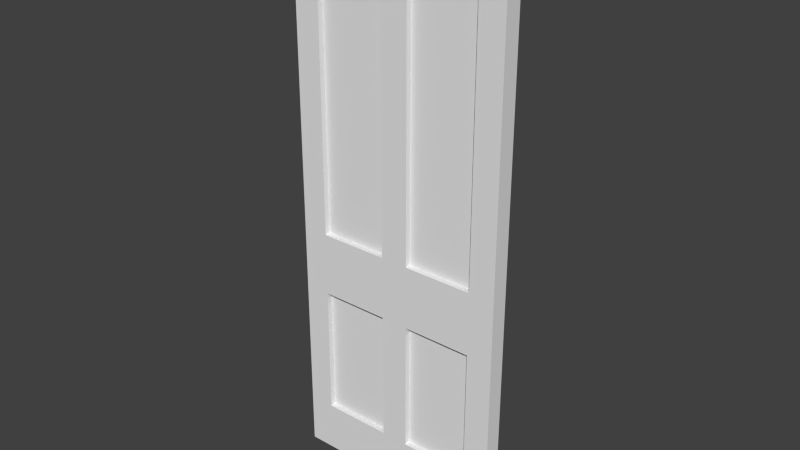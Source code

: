 # Source: InteriorDoor.blend  (saved by Blender 2.68.0; exported with 4.5.12 LTS)
import bpy
from mathutils import Matrix  # noqa: F401  (used for matrix-valued properties, if any)

bpy.ops.wm.read_factory_settings(use_empty=True)
scene = bpy.context.scene
scene.name = 'Scene'

# ---- collections
col_collection_1 = bpy.data.collections.new('Collection 1'); scene.collection.children.link(col_collection_1)

# ---- materials (node trees are filled in below, after node groups)
mat_material = bpy.data.materials.new('Material')
mat_material.alpha_threshold = 0.0
mat_material.use_transparent_shadow = False
mat_material.roughness = 0.5
mat_material.line_color = (0.0, 0.0, 0.0, 1.0)
mat_material_002 = bpy.data.materials.new('Material.002')
mat_material_002.alpha_threshold = 0.0
mat_material_002.use_transparent_shadow = False
mat_material_002.roughness = 0.5
mat_material_002.line_color = (0.0, 0.0, 0.0, 1.0)

# ---- material node trees

# ---- world
world_world = bpy.data.worlds.new('World'); scene.world = world_world
world_world.color = (0.05088, 0.05088, 0.05088)
world_world.use_sun_shadow = False
world_world.sun_shadow_jitter_overblur = 0.0
world_world.cycles.sampling_method = 'MANUAL'
world_world.cycles.sample_map_resolution = 256

# ---- meshes
me_cube = bpy.data.meshes.new('Cube')
me_cube.from_pydata([(0.76, 0.03, 1.96), (5.96e-07, 0.03, 1.96), (0.76, 0.03, 0.0), (-5.96e-08, 0.03, 0.0), (0.09, 0.01, 1.87), (0.67, 0.01, 1.87), (0.09, 0.01, 0.18), (0.67, 0.01, 0.18), (0.09, 0.01, 0.86), (0.67, 0.01, 0.86), (0.09, 0.01, 0.64), (0.67, 0.01, 0.64), (0.332, 0.01, 0.18), (0.332, 0.01, 0.64), (0.428, 0.01, 0.64), (0.428, 0.01, 0.18), (0.332, 0.01, 1.87), (0.332, 0.01, 0.86), (0.428, 0.01, 0.86), (0.428, 0.01, 1.87), (0.09, 0.03, 1.96), (0.09, 0.03, 0.0), (0.67, 0.03, 1.96), (0.67, 0.03, 0.0), (0.09, 0.03, 1.87), (0.67, 0.03, 1.87), (0.09, 0.03, 0.18), (0.67, 0.03, 0.18), (0.09, 0.03, 0.86), (0.67, 0.03, 0.86), (0.09, 0.03, 0.64), (0.67, 0.03, 0.64), (0.332, 0.03, 0.18), (0.332, 0.03, 0.64), (0.428, 0.03, 0.64), (0.428, 0.03, 0.18), (0.332, 0.03, 1.87), (0.332, 0.03, 0.86), (0.428, 0.03, 0.86), (0.428, 0.03, 1.87), (-3.576e-07, -0.03, 1.96), (0.76, -0.03, 1.96), (-1.192e-07, -0.03, 0.0), (0.76, -0.03, 0.0), (0.67, 0.03, 0.64), (0.09, 0.03, 0.64), (0.67, 0.03, 0.86), (0.09, 0.03, 0.86), (0.67, 0.03, 0.18), (0.09, 0.03, 0.18), (0.67, 0.03, 1.87), (0.09, 0.03, 1.87), (0.67, 0.03, 0.0), (0.67, 0.03, 1.96), (0.09, 0.03, 0.0), (0.09, 0.03, 1.96), (0.428, 0.01, 1.87), (0.428, 0.01, 0.86), (0.332, 0.01, 0.86), (0.332, 0.01, 1.87), (0.67, -0.03, 1.96), (0.67, -0.03, 0.0), (0.09, -0.03, 1.96), (0.09, -0.03, 0.0), (0.428, 0.01, 0.18), (0.428, 0.01, 0.64), (0.332, 0.01, 0.64), (0.332, 0.01, 0.18), (0.67, 0.01, 0.64), (0.09, 0.01, 0.64), (0.67, 0.01, 0.86), (0.09, 0.01, 0.86), (0.67, 0.01, 0.18), (0.09, 0.01, 0.18), (0.67, 0.01, 1.87), (0.09, 0.01, 1.87), (-5.96e-08, 0.03, 0.0), (0.76, 0.03, 0.0), (5.96e-07, 0.03, 1.96), (0.76, 0.03, 1.96), (0.332, 0.03, 0.18), (0.332, 0.03, 0.64), (0.428, 0.03, 0.64), (0.428, 0.03, 0.18), (0.332, 0.03, 1.87), (0.332, 0.03, 0.86), (0.428, 0.03, 0.86), (0.428, 0.03, 1.87), (0.09, -0.03, 0.64), (0.67, -0.03, 0.64), (0.09, -0.03, 0.86), (0.67, -0.03, 0.86), (0.09, -0.03, 0.18), (0.67, -0.03, 0.18), (0.09, -0.03, 1.87), (0.67, -0.03, 1.87), (0.09, -0.03, 0.0), (0.09, -0.03, 1.96), (0.67, -0.03, 0.0), (0.67, -0.03, 1.96), (0.332, -0.01, 1.87), (0.332, -0.01, 0.86), (0.428, -0.01, 0.86), (0.428, -0.01, 1.87), (0.332, -0.01, 0.18), (0.332, -0.01, 0.64), (0.428, -0.01, 0.64), (0.428, -0.01, 0.18), (0.09, -0.01, 0.64), (0.67, -0.01, 0.64), (0.09, -0.01, 0.86), (0.67, -0.01, 0.86), (0.09, -0.01, 0.18), (0.67, -0.01, 0.18), (0.09, -0.01, 1.87), (0.67, -0.01, 1.87), (0.76, -0.03, 0.0), (-1.192e-07, -0.03, 0.0), (0.76, -0.03, 1.96), (-3.576e-07, -0.03, 1.96), (0.428, -0.03, 0.18), (0.428, -0.03, 0.64), (0.332, -0.03, 0.64), (0.332, -0.03, 0.18), (0.428, -0.03, 1.87), (0.428, -0.03, 0.86), (0.332, -0.03, 0.86), (0.332, -0.03, 1.87)], [], [(30, 28, 37, 38, 29, 31, 34, 33), (24, 20, 22, 25, 39, 36), (21, 26, 32, 35, 27, 23), (15, 7, 27, 35), (3, 1, 20, 24, 28, 30, 26, 21), (23, 27, 31, 29, 25, 22, 0, 2), (14, 15, 35, 34), (10, 6, 26, 30), (15, 14, 11, 7), (8, 4, 16, 17), (13, 10, 30, 33), (6, 10, 13, 12), (18, 19, 5, 9), (32, 33, 34, 35), (37, 36, 39, 38), (7, 11, 31, 27), (16, 4, 24, 36), (19, 18, 38, 39), (5, 19, 39, 25), (11, 14, 34, 31), (8, 17, 37, 28), (4, 8, 28, 24), (18, 9, 29, 38), (12, 13, 33, 32), (9, 5, 25, 29), (17, 16, 36, 37), (6, 12, 32, 26), (58, 59, 84, 85), (70, 74, 50, 46), (67, 66, 81, 80), (57, 70, 46, 86), (75, 71, 47, 51), (71, 58, 85, 47), (68, 65, 82, 44), (74, 56, 87, 50), (56, 57, 86, 87), (59, 75, 51, 84), (72, 68, 44, 48), (85, 84, 87, 86), (80, 81, 82, 83), (57, 56, 74, 70), (73, 67, 80, 49), (73, 69, 66, 67), (66, 69, 45, 81), (71, 75, 59, 58), (64, 65, 68, 72), (69, 73, 49, 45), (65, 64, 83, 82), (52, 48, 44, 46, 50, 53, 79, 77), (76, 78, 55, 51, 47, 45, 49, 54), (64, 72, 48, 83), (54, 49, 80, 83, 48, 52), (51, 55, 53, 50, 87, 84), (45, 47, 85, 86, 46, 44, 82, 81), (23, 2, 43, 61), (21, 23, 61, 63), (0, 22, 60, 41), (22, 20, 62, 60), (20, 1, 40, 62), (1, 3, 42, 40), (3, 21, 63, 42), (2, 0, 41, 43), (102, 103, 124, 125), (110, 114, 94, 90), (107, 106, 121, 120), (101, 110, 90, 126), (115, 111, 91, 95), (111, 102, 125, 91), (108, 105, 122, 88), (114, 100, 127, 94), (100, 101, 126, 127), (103, 115, 95, 124), (112, 108, 88, 92), (125, 124, 127, 126), (120, 121, 122, 123), (101, 100, 114, 110), (113, 107, 120, 93), (113, 109, 106, 107), (106, 109, 89, 121), (111, 115, 103, 102), (104, 105, 108, 112), (109, 113, 93, 89), (105, 104, 123, 122), (96, 92, 88, 90, 94, 97, 119, 117), (116, 118, 99, 95, 91, 89, 93, 98), (104, 112, 92, 123), (98, 93, 120, 123, 92, 96), (95, 99, 97, 94, 127, 124), (89, 91, 125, 126, 90, 88, 122, 121)])
me_cube.polygons.foreach_set('use_smooth', [True] * 89)
me_cube.materials.append(mat_material)
me_cube.materials.append(mat_material_002)
me_cube.use_remesh_preserve_volume = False
me_cube.use_remesh_preserve_attributes = False
me_cube.use_mirror_vertex_groups = False
me_cube.update()

# ---- objects
ob_interiordoor = bpy.data.objects.new('InteriorDoor', me_cube)

# ---- transforms, parenting, visibility, modifiers, constraints
ob_interiordoor.location = (0.0, 0.0, 0.0)
ob_interiordoor.lock_rotations_4d = False
ob_interiordoor.empty_display_type = 'ARROWS'
ob_interiordoor.lineart.crease_threshold = 0.0
_m = ob_interiordoor.modifiers.new('EdgeSplit', 'EDGE_SPLIT')

# ---- collection membership
col_collection_1.objects.link(ob_interiordoor)

# ---- scene / render settings (as saved in the file)
scene.frame_start = 1; scene.frame_end = 250; scene.frame_set(1)
scene.render.engine = 'BLENDER_EEVEE_NEXT'
scene.render.image_settings.color_mode = 'RGB'
scene.render.image_settings.compression = 90
scene.render.resolution_percentage = 50
scene.render.dither_intensity = 0.0
scene.cycles.use_denoising = False
scene.cycles.samples = 10
scene.cycles.sampling_pattern = 'TABULATED_SOBOL'
scene.cycles.light_sampling_threshold = 0.0
scene.cycles.use_adaptive_sampling = False
scene.cycles.use_light_tree = False
scene.cycles.blur_glossy = 0.0
scene.cycles.volume_bounces = 1
scene.cycles.pixel_filter_type = 'GAUSSIAN'
scene.cycles.sample_clamp_indirect = 0.0
scene.view_settings.view_transform = 'Standard'
bpy.context.view_layer.update()

# ---- added for rendering (the .blend has no active camera and no usable light): camera, sun
cam_auto = bpy.data.cameras.new('AutoCamera')
cam_auto.lens = 50.0
cam_auto.sensor_width = 36.0
cam_auto.clip_end = 1000.0
ob_auto_camera = bpy.data.objects.new('AutoCamera', cam_auto)
scene.collection.objects.link(ob_auto_camera)
ob_auto_camera.location = (2.32579, -2.33495, 2.53663)
ob_auto_camera.rotation_euler = (1.09748, -7.21219e-08, 0.694738)
scene.camera = ob_auto_camera
light_auto_sun = bpy.data.lights.new('AutoSun', 'SUN')
light_auto_sun.energy = 3.0
light_auto_sun.angle = 0.0523599
ob_auto_sun = bpy.data.objects.new('AutoSun', light_auto_sun)
scene.collection.objects.link(ob_auto_sun)
ob_auto_sun.rotation_euler = (0.872665, 0.174533, 0.523599)
bpy.context.view_layer.update()
